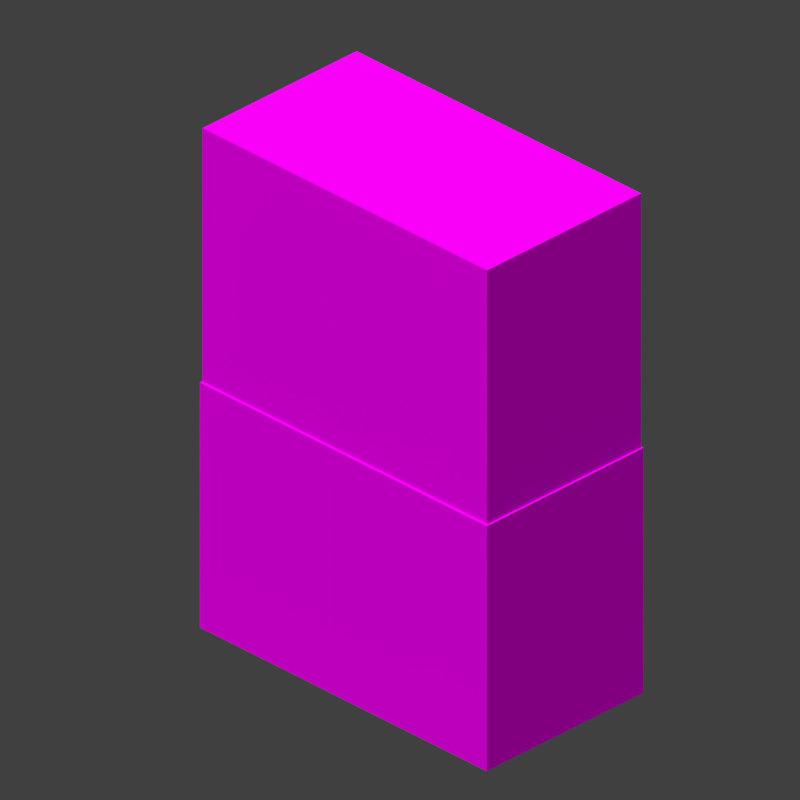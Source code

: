 # Source: armor_leggings_baby.blend  (saved by Blender 4.0.36; exported with 4.5.12 LTS)
import bpy
from mathutils import Matrix  # noqa: F401  (used for matrix-valued properties, if any)

bpy.ops.wm.read_factory_settings(use_empty=True)
scene = bpy.context.scene
scene.name = 'Scene'

# ---- collections
col_collection = bpy.data.collections.new('Collection'); scene.collection.children.link(col_collection)
col_collection_2 = bpy.data.collections.new('Collection 2'); scene.collection.children.link(col_collection_2)

# ---- images (referenced by path relative to the original .blend; pixels are not part of the script)
import os
ASSET_DIR = os.environ.get("B2B_ASSET_DIR", "")  # directory of the original .blend (textures are referenced by path, not embedded)
HERE = os.path.dirname(os.path.abspath(__file__))  # packed textures are extracted next to this script under _unpacked/

def load_image(name, relpath, width, height, colorspace="sRGB"):
    """Load a texture the original file referenced (path relative to the .blend, or extracted next to this script)."""
    p = next((c for c in (os.path.join(HERE, relpath), os.path.join(ASSET_DIR, relpath)) if relpath and os.path.exists(c)), "")
    if p:
        img = bpy.data.images.load(p, check_existing=True)
        img.name = name
    else:  # same state as the original file: an image datablock whose file is absent (Cycles renders it pink)
        img = bpy.data.images.new(name, width, height)
        img.source = "FILE"
        img.filepath = "//" + (relpath or name)
    img.colorspace_settings.name = colorspace
    return img
img_netherite_baby_png = load_image('netherite_baby.png', 'netherite_baby.png', 1024, 1024, 'sRGB')

# ---- materials (node trees are filled in below, after node groups)
mat_none_001 = bpy.data.materials.new('none.001')
mat_none_001.use_transparent_shadow = False
mat_none_001.roughness = 1.0

# ---- material node trees
mat_none_001.use_nodes = True; mat_none_001.node_tree.nodes.clear()
_N = mat_none_001.node_tree.nodes; _L = mat_none_001.node_tree.links
n0 = _N.new('ShaderNodeBsdfTransparent'); n0.name = 'Transparent BSDF'; n0.location = (-135, 442)
n1 = _N.new('ShaderNodeMixShader'); n1.name = 'Mix Shader'; n1.location = (258, 200)
n2 = _N.new('ShaderNodeOutputMaterial'); n2.name = 'Material Output'; n2.location = (480, 308)
n3 = _N.new('ShaderNodeTexImage'); n3.name = 'Image Texture'; n3.location = (-409, 297)
n3.image = img_netherite_baby_png
n3.interpolation = 'Closest'
n4 = _N.new('ShaderNodeBsdfPrincipled'); n4.name = 'Principled BSDF'; n4.location = (-92, 121)
n4.inputs[2].default_value = 1.0
n4.inputs[3].default_value = 1.45
n4.inputs[13].default_value = 0.0
_L.new(n3.outputs[0], n4.inputs[0])
_L.new(n0.outputs[0], n1.inputs[1])
_L.new(n4.outputs[0], n1.inputs[2])
_L.new(n1.outputs[0], n2.inputs[0])
_L.new(n3.outputs[1], n1.inputs[0])
n2.is_active_output = True

# ---- world
world_world = bpy.data.worlds.new('World'); scene.world = world_world
world_world.use_nodes = True; world_world.node_tree.nodes.clear()
_N = world_world.node_tree.nodes; _L = world_world.node_tree.links
n0 = _N.new('ShaderNodeOutputWorld'); n0.name = 'World Output'; n0.location = (300, 300)
n1 = _N.new('ShaderNodeBackground'); n1.name = 'Background'; n1.location = (10, 300)
n1.inputs[0].default_value = (0.05088, 0.05088, 0.05088, 1.0)
_L.new(n1.outputs[0], n0.inputs[0])
n0.is_active_output = True
world_world.color = (0.05088, 0.05088, 0.05088)
world_world.use_sun_shadow = False
world_world.sun_shadow_jitter_overblur = 0.0

# ---- cameras
cam_camera_001 = bpy.data.cameras.new('Camera.001')
cam_camera_001.type = 'ORTHO'
cam_camera_001.clip_start = 2.0
cam_camera_001.clip_end = 10.0
cam_camera_001.ortho_scale = 0.65
cam_camera_001.dof.focus_distance = 10.59

# ---- lights
light_sun_001 = bpy.data.lights.new('Sun.001', 'SUN')
light_sun_001.transmission_factor = 0.0
light_sun_001.use_shadow = False
light_sun_001.angle = 0.0
light_sun_001.energy = 3.2
light_sun_001.shadow_soft_size = 0.25

# ---- meshes
me_body_001 = bpy.data.meshes.new('Body.001')
me_body_001.from_pydata([(0.2044, 0.5794, 0.1419), (0.2044, 0.5794, -0.07937), (0.2044, 0.2331, 0.1419), (0.2044, 0.2331, -0.07937), (-0.2044, 0.5794, -0.07937), (-0.2044, 0.5794, 0.1419), (-0.2044, 0.2331, -0.07937), (-0.2044, 0.2331, 0.1419)], [], [(3, 6, 4, 1), (2, 3, 1, 0), (7, 2, 0, 5), (6, 7, 5, 4), (5, 0, 1, 4), (6, 3, 2, 7)])
_uv = me_body_001.uv_layers.new(name='UVMap')
_uv.uv.foreach_set('vector', [0.04688, 0.3594, 0.1406, 0.3594, 0.1406, 0.4375, 0.04688, 0.4375, 0.0, 0.3594, 0.04688, 0.3594, 0.04688, 0.4375, 0.0, 0.4375, 0.1875, 0.3594, 0.2812, 0.3594, 0.2812, 0.4375, 0.1875, 0.4375, 0.1406, 0.3594, 0.1875, 0.3594, 0.1875, 0.4375, 0.1406, 0.4375, 0.1406, 0.4844, 0.04688, 0.4844, 0.04688, 0.4375, 0.1406, 0.4375, 0.2344, 0.4375, 0.1406, 0.4375, 0.1406, 0.4844, 0.2344, 0.4844])
me_body_001.materials.append(mat_none_001)
me_body_001.update()
me_body_001.normals_split_custom_set([tuple(v) for v in zip(*[iter([0.0, 0.0, -1.0, 0.0, 0.0, -1.0, 0.0, 0.0, -1.0, 0.0, 0.0, -1.0, 1.0, 0.0, 0.0, 1.0, 0.0, 0.0, 1.0, 0.0, 0.0, 1.0, 0.0, 0.0, 0.0, 0.0, 1.0, 0.0, 0.0, 1.0, 0.0, 0.0, 1.0, 0.0, 0.0, 1.0, -1.0, 0.0, 0.0, -1.0, 0.0, 0.0, -1.0, 0.0, 0.0, -1.0, 0.0, 0.0, 0.0, 1.0, 0.0, 0.0, 1.0, 0.0, 0.0, 1.0, 0.0, 0.0, 1.0, 0.0, 0.0, -1.0, 0.0, 0.0, -1.0, 0.0, 0.0, -1.0, 0.0, 0.0, -1.0, 0.0])] * 3)])
me_leftleg = bpy.data.meshes.new('LeftLeg')
me_leftleg.from_pydata([(0.01875, 0.2812, 0.1436), (0.01875, 0.2812, -0.08138), (0.01875, -0.00625, 0.1436), (0.01875, -0.00625, -0.08138), (-0.2062, 0.2812, -0.08138), (-0.2062, 0.2812, 0.1436), (-0.2062, -0.00625, -0.08138), (-0.2062, -0.00625, 0.1436)], [], [(3, 6, 4, 1), (2, 3, 1, 0), (7, 2, 0, 5), (6, 7, 5, 4), (5, 0, 1, 4), (6, 3, 2, 7)])
_uv = me_leftleg.uv_layers.new(name='UVMap')
_uv.uv.foreach_set('vector', [0.3281, 0.5156, 0.375, 0.5156, 0.375, 0.5781, 0.3281, 0.5781, 0.2812, 0.5156, 0.3281, 0.5156, 0.3281, 0.5781, 0.2812, 0.5781, 0.4219, 0.5156, 0.4688, 0.5156, 0.4688, 0.5781, 0.4219, 0.5781, 0.375, 0.5156, 0.4219, 0.5156, 0.4219, 0.5781, 0.375, 0.5781, 0.375, 0.625, 0.3281, 0.625, 0.3281, 0.5781, 0.375, 0.5781, 0.4219, 0.5781, 0.375, 0.5781, 0.375, 0.625, 0.4219, 0.625])
me_leftleg.materials.append(mat_none_001)
me_leftleg.update()
me_leftleg.normals_split_custom_set([tuple(v) for v in zip(*[iter([0.0, 0.0, -1.0, 0.0, 0.0, -1.0, 0.0, 0.0, -1.0, 0.0, 0.0, -1.0, 1.0, 0.0, 0.0, 1.0, 0.0, 0.0, 1.0, 0.0, 0.0, 1.0, 0.0, 0.0, 0.0, 0.0, 1.0, 0.0, 0.0, 1.0, 0.0, 0.0, 1.0, 0.0, 0.0, 1.0, -1.0, 0.0, 0.0, -1.0, 0.0, 0.0, -1.0, 0.0, 0.0, -1.0, 0.0, 0.0, 0.0, 1.0, 0.0, 0.0, 1.0, 0.0, 0.0, 1.0, 0.0, 0.0, 1.0, 0.0, 0.0, -1.0, 0.0, 0.0, -1.0, 0.0, 0.0, -1.0, 0.0, 0.0, -1.0, 0.0])] * 3)])
me_rightleg = bpy.data.meshes.new('RightLeg')
me_rightleg.from_pydata([(0.2062, 0.2812, 0.1437), (0.2062, 0.2812, -0.08125), (0.2062, -0.00625, 0.1437), (0.2062, -0.00625, -0.08125), (-0.01875, 0.2812, -0.08125), (-0.01875, 0.2812, 0.1437), (-0.01875, -0.00625, -0.08125), (-0.01875, -0.00625, 0.1437)], [], [(3, 6, 4, 1), (2, 3, 1, 0), (7, 2, 0, 5), (6, 7, 5, 4), (5, 0, 1, 4), (6, 3, 2, 7)])
_uv = me_rightleg.uv_layers.new(name='UVMap')
_uv.uv.foreach_set('vector', [0.3281, 0.625, 0.375, 0.625, 0.375, 0.6875, 0.3281, 0.6875, 0.2812, 0.625, 0.3281, 0.625, 0.3281, 0.6875, 0.2812, 0.6875, 0.4219, 0.625, 0.4688, 0.625, 0.4688, 0.6875, 0.4219, 0.6875, 0.375, 0.625, 0.4219, 0.625, 0.4219, 0.6875, 0.375, 0.6875, 0.375, 0.7344, 0.3281, 0.7344, 0.3281, 0.6875, 0.375, 0.6875, 0.4219, 0.6875, 0.375, 0.6875, 0.375, 0.7344, 0.4219, 0.7344])
me_rightleg.materials.append(mat_none_001)
me_rightleg.update()
me_rightleg.normals_split_custom_set([tuple(v) for v in zip(*[iter([0.0, 0.0, -1.0, 0.0, 0.0, -1.0, 0.0, 0.0, -1.0, 0.0, 0.0, -1.0, 1.0, 0.0, 0.0, 1.0, 0.0, 0.0, 1.0, 0.0, 0.0, 1.0, 0.0, 0.0, 0.0, 0.0, 1.0, 0.0, 0.0, 1.0, 0.0, 0.0, 1.0, 0.0, 0.0, 1.0, -1.0, 0.0, 0.0, -1.0, 0.0, 0.0, -1.0, 0.0, 0.0, -1.0, 0.0, 0.0, 0.0, 1.0, 0.0, 0.0, 1.0, 0.0, 0.0, 1.0, 0.0, 0.0, 1.0, 0.0, 0.0, -1.0, 0.0, 0.0, -1.0, 0.0, 0.0, -1.0, 0.0, 0.0, -1.0, 0.0])] * 3)])

# ---- objects
ob_sun = bpy.data.objects.new('Sun', light_sun_001)
ob_camera = bpy.data.objects.new('Camera', cam_camera_001)
ob_body = bpy.data.objects.new('Body', me_body_001)
ob_leftleg = bpy.data.objects.new('LeftLeg', me_leftleg)
ob_rightleg = bpy.data.objects.new('RightLeg', me_rightleg)

# ---- transforms, parenting, visibility, modifiers, constraints
ob_sun.location = (0.0, 0.0, 10.0)
ob_sun.rotation_euler = (0.4712, 0.1396, 3.229)
ob_sun.scale = (1.0, 1.0, 1.0)
ob_sun.color = (0.8, 0.8, 0.8, 1.0)
ob_sun.lineart.crease_threshold = 0.0
ob_camera.location = (-3.0, 3.0, 2.7)
ob_camera.rotation_euler = (1.047, 0.0, 3.927)
ob_camera.color = (0.8, 0.8, 0.8, 1.0)
ob_camera.lineart.crease_threshold = 0.0
ob_body.location = (0.0, 0.0, 0.0)
ob_body.rotation_euler = (1.571, -0.0, 0.0)
ob_body.scale = (0.8, 0.8, 0.8)
ob_leftleg.location = (0.0, 0.0, 0.0)
ob_leftleg.rotation_euler = (1.571, -0.0, 0.0)
ob_leftleg.scale = (0.8, 0.8, 0.8)
ob_rightleg.location = (0.0, 0.0, 0.0)
ob_rightleg.rotation_euler = (1.571, -0.0, 0.0)
ob_rightleg.scale = (0.8, 0.8, 0.8)

# ---- collection membership
col_collection.objects.link(ob_sun)
col_collection.objects.link(ob_camera)
col_collection_2.objects.link(ob_body)
col_collection_2.objects.link(ob_leftleg)
col_collection_2.objects.link(ob_rightleg)

# ---- scene / render settings (as saved in the file)
scene.camera = ob_camera
scene.frame_start = 1; scene.frame_end = 250; scene.frame_set(1)
scene.render.engine = 'BLENDER_EEVEE_NEXT'
scene.render.image_settings.color_depth = '16'
scene.render.image_settings.compression = 100
scene.render.resolution_x = 450
scene.render.resolution_y = 450
scene.render.dither_intensity = 0.0
scene.render.filter_size = 0.0
scene.render.film_transparent = True
scene.render.use_stamp_frame = False
scene.render.use_stamp_camera = False
scene.render.use_stamp_scene = False
scene.render.use_stamp_filename = False
scene.render.use_stamp_render_time = False
scene.cycles.sampling_pattern = 'TABULATED_SOBOL'
scene.eevee.use_taa_reprojection = False
scene.eevee.light_threshold = 0.0
scene.view_settings.view_transform = 'Standard'
bpy.context.view_layer.update()
